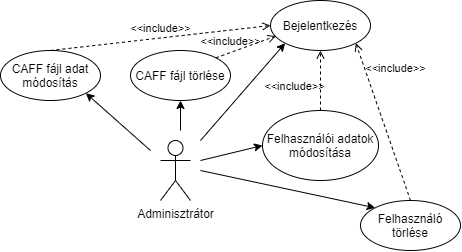

The diagram above was exported from draw.io. Its source (the exported page's mxGraphModel, read from the mxfile embedded in the PNG):
<mxGraphModel dx="716" dy="366" grid="1" gridSize="10" guides="1" tooltips="1" connect="1" arrows="1" fold="1" page="1" pageScale="1" pageWidth="827" pageHeight="1169" math="0" shadow="0">
  <root>
    <mxCell id="0" />
    <mxCell id="1" parent="0" />
    <mxCell id="vH_wFQ1katMT3BsEXHij-1" value="Adminisztrátor" style="shape=umlActor;verticalLabelPosition=bottom;labelBackgroundColor=#ffffff;verticalAlign=top;html=1;outlineConnect=0;" vertex="1" parent="1">
      <mxGeometry x="210" y="210" width="30" height="60" as="geometry" />
    </mxCell>
    <mxCell id="vH_wFQ1katMT3BsEXHij-2" value="Bejelentkezés" style="ellipse;whiteSpace=wrap;html=1;" vertex="1" parent="1">
      <mxGeometry x="320" y="70" width="100" height="50" as="geometry" />
    </mxCell>
    <mxCell id="vH_wFQ1katMT3BsEXHij-6" value="CAFF fájl adat módosítás" style="ellipse;whiteSpace=wrap;html=1;" vertex="1" parent="1">
      <mxGeometry x="50" y="120" width="100" height="50" as="geometry" />
    </mxCell>
    <mxCell id="vH_wFQ1katMT3BsEXHij-7" value="CAFF fájl törlése" style="ellipse;whiteSpace=wrap;html=1;" vertex="1" parent="1">
      <mxGeometry x="180" y="120" width="100" height="50" as="geometry" />
    </mxCell>
    <mxCell id="vH_wFQ1katMT3BsEXHij-8" value="Felhasználó törlése" style="ellipse;whiteSpace=wrap;html=1;" vertex="1" parent="1">
      <mxGeometry x="410" y="270" width="100" height="50" as="geometry" />
    </mxCell>
    <mxCell id="vH_wFQ1katMT3BsEXHij-9" value="Felhasználói adatok módosítása" style="ellipse;whiteSpace=wrap;html=1;" vertex="1" parent="1">
      <mxGeometry x="312" y="180" width="116" height="70" as="geometry" />
    </mxCell>
    <mxCell id="vH_wFQ1katMT3BsEXHij-11" value="" style="endArrow=classic;html=1;entryX=1;entryY=1;entryDx=0;entryDy=0;" edge="1" parent="1" target="vH_wFQ1katMT3BsEXHij-6">
      <mxGeometry width="50" height="50" relative="1" as="geometry">
        <mxPoint x="200" y="220" as="sourcePoint" />
        <mxPoint x="170" y="280" as="targetPoint" />
      </mxGeometry>
    </mxCell>
    <mxCell id="vH_wFQ1katMT3BsEXHij-12" value="" style="endArrow=classic;html=1;entryX=0.5;entryY=1;entryDx=0;entryDy=0;" edge="1" parent="1" target="vH_wFQ1katMT3BsEXHij-7">
      <mxGeometry width="50" height="50" relative="1" as="geometry">
        <mxPoint x="230" y="200" as="sourcePoint" />
        <mxPoint x="330" y="180" as="targetPoint" />
      </mxGeometry>
    </mxCell>
    <mxCell id="vH_wFQ1katMT3BsEXHij-13" value="" style="endArrow=classic;html=1;entryX=0;entryY=0;entryDx=0;entryDy=0;" edge="1" parent="1" target="vH_wFQ1katMT3BsEXHij-8">
      <mxGeometry width="50" height="50" relative="1" as="geometry">
        <mxPoint x="250" y="240" as="sourcePoint" />
        <mxPoint x="280" y="300" as="targetPoint" />
      </mxGeometry>
    </mxCell>
    <mxCell id="vH_wFQ1katMT3BsEXHij-14" value="" style="endArrow=classic;html=1;entryX=0;entryY=0.5;entryDx=0;entryDy=0;" edge="1" parent="1" target="vH_wFQ1katMT3BsEXHij-9">
      <mxGeometry width="50" height="50" relative="1" as="geometry">
        <mxPoint x="250" y="230" as="sourcePoint" />
        <mxPoint x="330" y="170" as="targetPoint" />
      </mxGeometry>
    </mxCell>
    <mxCell id="vH_wFQ1katMT3BsEXHij-15" value="" style="endArrow=classic;html=1;entryX=0;entryY=1;entryDx=0;entryDy=0;" edge="1" parent="1" target="vH_wFQ1katMT3BsEXHij-2">
      <mxGeometry width="50" height="50" relative="1" as="geometry">
        <mxPoint x="250" y="210" as="sourcePoint" />
        <mxPoint x="460" y="130" as="targetPoint" />
      </mxGeometry>
    </mxCell>
    <mxCell id="vH_wFQ1katMT3BsEXHij-16" value="&amp;lt;&amp;lt;include&amp;gt;&amp;gt;" style="edgeStyle=none;html=1;endArrow=open;verticalAlign=bottom;dashed=1;labelBackgroundColor=none;exitX=0.5;exitY=0;exitDx=0;exitDy=0;entryX=0;entryY=0.5;entryDx=0;entryDy=0;" edge="1" parent="1" source="vH_wFQ1katMT3BsEXHij-6" target="vH_wFQ1katMT3BsEXHij-2">
      <mxGeometry width="160" relative="1" as="geometry">
        <mxPoint x="120" y="94.71" as="sourcePoint" />
        <mxPoint x="280" y="94.71" as="targetPoint" />
      </mxGeometry>
    </mxCell>
    <mxCell id="vH_wFQ1katMT3BsEXHij-18" value="&amp;lt;&amp;lt;include&amp;gt;&amp;gt;" style="edgeStyle=none;html=1;endArrow=open;verticalAlign=bottom;dashed=1;labelBackgroundColor=none;exitX=1;exitY=0;exitDx=0;exitDy=0;entryX=0.054;entryY=0.711;entryDx=0;entryDy=0;entryPerimeter=0;" edge="1" parent="1" source="vH_wFQ1katMT3BsEXHij-7" target="vH_wFQ1katMT3BsEXHij-2">
      <mxGeometry x="-0.4942" y="2" width="160" relative="1" as="geometry">
        <mxPoint x="110" y="130" as="sourcePoint" />
        <mxPoint x="330.0000000000008" y="105" as="targetPoint" />
        <mxPoint as="offset" />
      </mxGeometry>
    </mxCell>
    <mxCell id="vH_wFQ1katMT3BsEXHij-19" value="&amp;lt;&amp;lt;include&amp;gt;&amp;gt;" style="edgeStyle=none;html=1;endArrow=open;verticalAlign=bottom;dashed=1;labelBackgroundColor=none;exitX=0.5;exitY=0;exitDx=0;exitDy=0;entryX=0.5;entryY=1;entryDx=0;entryDy=0;" edge="1" parent="1" source="vH_wFQ1katMT3BsEXHij-9" target="vH_wFQ1katMT3BsEXHij-2">
      <mxGeometry x="-0.4911" y="26" width="160" relative="1" as="geometry">
        <mxPoint x="120" y="140" as="sourcePoint" />
        <mxPoint x="340.0000000000008" y="115" as="targetPoint" />
        <mxPoint as="offset" />
      </mxGeometry>
    </mxCell>
    <mxCell id="vH_wFQ1katMT3BsEXHij-20" value="&amp;lt;&amp;lt;include&amp;gt;&amp;gt;" style="edgeStyle=none;html=1;endArrow=open;verticalAlign=bottom;dashed=1;labelBackgroundColor=none;exitX=0.5;exitY=0;exitDx=0;exitDy=0;entryX=1;entryY=1;entryDx=0;entryDy=0;" edge="1" parent="1" source="vH_wFQ1katMT3BsEXHij-8" target="vH_wFQ1katMT3BsEXHij-2">
      <mxGeometry x="0.4549" y="-26" width="160" relative="1" as="geometry">
        <mxPoint x="130" y="150" as="sourcePoint" />
        <mxPoint x="350.0000000000008" y="125" as="targetPoint" />
        <mxPoint as="offset" />
      </mxGeometry>
    </mxCell>
  </root>
</mxGraphModel>